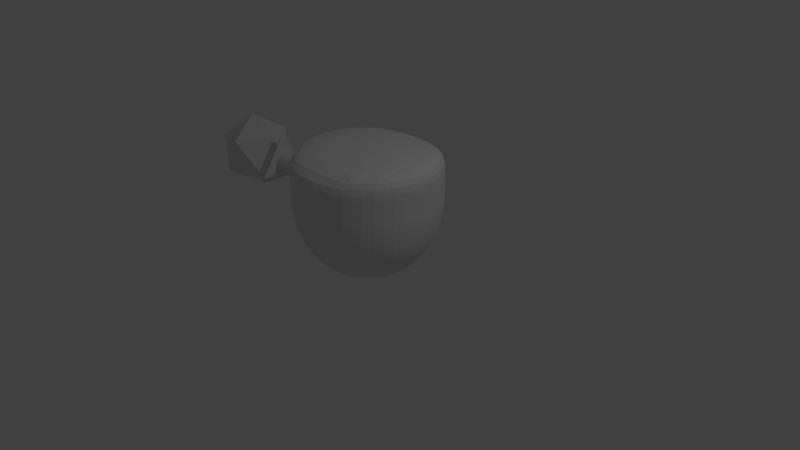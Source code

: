 # Source: Player.blend  (saved by Blender 2.79.0; exported with 4.5.12 LTS)
import bpy
from mathutils import Matrix  # noqa: F401  (used for matrix-valued properties, if any)

bpy.ops.wm.read_factory_settings(use_empty=True)
scene = bpy.context.scene
scene.name = 'Scene'

# ---- collections
col_collection_1 = bpy.data.collections.new('Collection 1'); scene.collection.children.link(col_collection_1)

# ---- world
world_world = bpy.data.worlds.new('World'); scene.world = world_world
world_world.color = (0.05088, 0.05088, 0.05088)
world_world.use_sun_shadow = False
world_world.sun_shadow_jitter_overblur = 0.0
world_world.cycles.sampling_method = 'MANUAL'

# ---- cameras
cam_camera = bpy.data.cameras.new('Camera')
cam_camera.clip_end = 100.0
cam_camera.lens = 35.0
cam_camera.sensor_width = 32.0
cam_camera.sensor_height = 18.0
cam_camera.ortho_scale = 7.314
cam_camera.dof.focus_distance = 0.0
cam_camera.dof.aperture_fstop = 128.0

# ---- lights
light_lamp = bpy.data.lights.new('Lamp', 'POINT')
light_lamp.transmission_factor = 0.0
light_lamp.cutoff_distance = 30.0
light_lamp.energy = 100.0
light_lamp.shadow_buffer_clip_start = 1.001
light_lamp.shadow_soft_size = 0.1
light_lamp.shadow_maximum_resolution = 0.006
light_lamp.use_absolute_resolution = True

# ---- meshes
me_icosphere = bpy.data.meshes.new('Icosphere')
me_icosphere.from_pydata([(0.0, 0.0, -0.5), (0.3618, -0.2629, -0.2236), (-0.1382, -0.4253, -0.2236), (-0.4472, 0.0, -0.2236), (-0.1382, 0.4253, -0.2236), (0.3618, 0.2629, -0.2236), (0.1382, -0.4253, 0.2236), (-0.3618, -0.2629, 0.2236), (-0.3618, 0.2629, 0.2236), (0.1382, 0.4253, 0.2236), (0.4472, 0.0, 0.2236), (0.0, 0.0, 0.5), (0.4457, 0.1837, -0.1931), (0.4457, -0.1837, -0.1931), (0.5054, 0.0, 0.1195), (0.5632, 0.3732, -0.3269), (0.5632, -0.3732, -0.3269), (0.6844, 0.0, 0.308)], [], [(0, 1, 2), (1, 0, 5), (0, 2, 3), (0, 3, 4), (0, 4, 5), (5, 10, 14, 12), (2, 1, 6), (3, 2, 7), (4, 3, 8), (5, 4, 9), (1, 10, 6), (2, 6, 7), (3, 7, 8), (4, 8, 9), (5, 9, 10), (6, 10, 11), (7, 6, 11), (8, 7, 11), (9, 8, 11), (10, 9, 11), (12, 14, 17, 15), (10, 1, 13, 14), (1, 5, 12, 13), (16, 15, 17), (14, 13, 16, 17), (13, 12, 15, 16)])
me_icosphere.use_remesh_preserve_volume = False
me_icosphere.use_remesh_preserve_attributes = False
me_icosphere.use_mirror_vertex_groups = False
me_icosphere.update()
me_cylinder = bpy.data.meshes.new('Cylinder')
me_cylinder.from_pydata([(0.0, 0.1, -0.5), (0.0, 0.1, 0.5), (0.01951, 0.09808, -0.5), (0.01951, 0.09808, 0.5), (0.03827, 0.09239, -0.5), (0.03827, 0.09239, 0.5), (0.05556, 0.08315, -0.5), (0.05556, 0.08315, 0.5), (0.07071, 0.07071, -0.5), (0.07071, 0.07071, 0.5), (0.08315, 0.05556, -0.5), (0.08315, 0.05556, 0.5), (0.09239, 0.03827, -0.5), (0.09239, 0.03827, 0.5), (0.09808, 0.01951, -0.5), (0.09808, 0.01951, 0.5), (0.1, 7.55e-09, -0.5), (0.1, 7.55e-09, 0.5), (0.09808, -0.01951, -0.5), (0.09808, -0.01951, 0.5), (0.09239, -0.03827, -0.5), (0.09239, -0.03827, 0.5), (0.08315, -0.05556, -0.5), (0.08315, -0.05556, 0.5), (0.07071, -0.07071, -0.5), (0.07071, -0.07071, 0.5), (0.05556, -0.08315, -0.5), (0.05556, -0.08315, 0.5), (0.03827, -0.09239, -0.5), (0.03827, -0.09239, 0.5), (0.01951, -0.09808, -0.5), (0.01951, -0.09808, 0.5), (-3.258e-08, -0.1, -0.5), (-3.258e-08, -0.1, 0.5), (-0.01951, -0.09808, -0.5), (-0.01951, -0.09808, 0.5), (-0.03827, -0.09239, -0.5), (-0.03827, -0.09239, 0.5), (-0.05556, -0.08315, -0.5), (-0.05556, -0.08315, 0.5), (-0.07071, -0.07071, -0.5), (-0.07071, -0.07071, 0.5), (-0.08315, -0.05556, -0.5), (-0.08315, -0.05556, 0.5), (-0.09239, -0.03827, -0.5), (-0.09239, -0.03827, 0.5), (-0.09808, -0.01951, -0.5), (-0.09808, -0.01951, 0.5), (-0.1, 9.656e-08, -0.5), (-0.1, 9.656e-08, 0.5), (-0.09808, 0.01951, -0.5), (-0.09808, 0.01951, 0.5), (-0.09239, 0.03827, -0.5), (-0.09239, 0.03827, 0.5), (-0.08315, 0.05556, -0.5), (-0.08315, 0.05556, 0.5), (-0.07071, 0.07071, -0.5), (-0.07071, 0.07071, 0.5), (-0.05556, 0.08315, -0.5), (-0.05556, 0.08315, 0.5), (-0.03827, 0.09239, -0.5), (-0.03827, 0.09239, 0.5), (-0.01951, 0.09808, -0.5), (-0.01951, 0.09808, 0.5), (0.0, 0.1, -0.1991), (0.01951, 0.09808, -0.1991), (0.03827, 0.09239, -0.1991), (0.05556, 0.08315, -0.1991), (0.07071, 0.07071, -0.1991), (0.08315, 0.05556, -0.1991), (0.09239, 0.03827, -0.1991), (0.09808, 0.01951, -0.1991), (0.1, 7.55e-09, -0.1991), (0.09808, -0.01951, -0.1991), (0.09239, -0.03827, -0.1991), (0.08315, -0.05556, -0.1991), (0.07071, -0.07071, -0.1991), (0.05556, -0.08315, -0.1991), (0.03827, -0.09239, -0.1991), (0.01951, -0.09808, -0.1991), (-3.258e-08, -0.1, -0.1991), (-0.01951, -0.09808, -0.1991), (-0.03827, -0.09239, -0.1991), (-0.05556, -0.08315, -0.1991), (-0.07071, -0.07071, -0.1991), (-0.08315, -0.05556, -0.1991), (-0.09239, -0.03827, -0.1991), (-0.09808, -0.01951, -0.1991), (-0.1, 9.656e-08, -0.1991), (-0.09808, 0.01951, -0.1991), (-0.09239, 0.03827, -0.1991), (-0.08315, 0.05556, -0.1991), (-0.07071, 0.07071, -0.1991), (-0.05556, 0.08315, -0.1991), (-0.03827, 0.09239, -0.1991), (-0.01951, 0.09808, -0.1991), (0.01951, 0.09808, -0.2554), (0.03827, 0.09239, -0.2554), (0.05556, 0.08315, -0.2554), (0.07071, 0.07071, -0.2554), (0.08315, 0.05556, -0.2554), (0.09239, 0.03827, -0.2554), (0.09808, 0.01951, -0.2554), (0.1, 7.55e-09, -0.2554), (0.09808, -0.01951, -0.2554), (0.09239, -0.03827, -0.2554), (0.08315, -0.05556, -0.2554), (0.07071, -0.07071, -0.2554), (0.05556, -0.08315, -0.2554), (0.03827, -0.09239, -0.2554), (0.01951, -0.09808, -0.2554), (-3.258e-08, -0.1, -0.2554), (-0.01951, -0.09808, -0.2554), (-0.03827, -0.09239, -0.2554), (-0.05556, -0.08315, -0.2554), (-0.07071, -0.07071, -0.2554), (-0.08315, -0.05556, -0.2554), (-0.09239, -0.03827, -0.2554), (-0.09808, -0.01951, -0.2554), (-0.1, 9.656e-08, -0.2554), (-0.09808, 0.01951, -0.2554), (-0.09239, 0.03827, -0.2554), (-0.08315, 0.05556, -0.2554), (-0.07071, 0.07071, -0.2554), (-0.05556, 0.08315, -0.2554), (-0.03827, 0.09239, -0.2554), (-0.01951, 0.09808, -0.2554), (0.0, 0.1, -0.2554)], [], [(64, 1, 3, 65), (65, 3, 5, 66), (66, 5, 7, 67), (67, 7, 9, 68), (68, 9, 11, 69), (69, 11, 13, 70), (70, 13, 15, 71), (71, 15, 17, 72), (72, 17, 19, 73), (73, 19, 21, 74), (74, 21, 23, 75), (75, 23, 25, 76), (76, 25, 27, 77), (77, 27, 29, 78), (78, 29, 31, 79), (79, 31, 33, 80), (80, 33, 35, 81), (81, 35, 37, 82), (82, 37, 39, 83), (83, 39, 41, 84), (84, 41, 43, 85), (85, 43, 45, 86), (86, 45, 47, 87), (87, 47, 49, 88), (88, 49, 51, 89), (89, 51, 53, 90), (90, 53, 55, 91), (91, 55, 57, 92), (92, 57, 59, 93), (93, 59, 61, 94), (3, 1, 63, 61, 59, 57, 55, 53, 51, 49, 47, 45, 43, 41, 39, 37, 35, 33, 31, 29, 27, 25, 23, 21, 19, 17, 15, 13, 11, 9, 7, 5), (94, 61, 63, 95), (95, 63, 1, 64), (0, 2, 4, 6, 8, 10, 12, 14, 16, 18, 20, 22, 24, 26, 28, 30, 32, 34, 36, 38, 40, 42, 44, 46, 48, 50, 52, 54, 56, 58, 60, 62), (126, 95, 64, 127), (125, 94, 95, 126), (124, 93, 94, 125), (123, 92, 93, 124), (122, 91, 92, 123), (121, 90, 91, 122), (120, 89, 90, 121), (119, 88, 89, 120), (118, 87, 88, 119), (117, 86, 87, 118), (116, 85, 86, 117), (115, 84, 85, 116), (114, 83, 84, 115), (113, 82, 83, 114), (112, 81, 82, 113), (111, 80, 81, 112), (110, 79, 80, 111), (109, 78, 79, 110), (108, 77, 78, 109), (107, 76, 77, 108), (106, 75, 76, 107), (105, 74, 75, 106), (104, 73, 74, 105), (103, 72, 73, 104), (102, 71, 72, 103), (101, 70, 71, 102), (100, 69, 70, 101), (99, 68, 69, 100), (98, 67, 68, 99), (97, 66, 67, 98), (96, 65, 66, 97), (127, 64, 65, 96), (0, 127, 96, 2), (2, 96, 97, 4), (4, 97, 98, 6), (6, 98, 99, 8), (8, 99, 100, 10), (10, 100, 101, 12), (12, 101, 102, 14), (14, 102, 103, 16), (16, 103, 104, 18), (18, 104, 105, 20), (20, 105, 106, 22), (22, 106, 107, 24), (24, 107, 108, 26), (26, 108, 109, 28), (28, 109, 110, 30), (30, 110, 111, 32), (32, 111, 112, 34), (34, 112, 113, 36), (36, 113, 114, 38), (38, 114, 115, 40), (40, 115, 116, 42), (42, 116, 117, 44), (44, 117, 118, 46), (46, 118, 119, 48), (48, 119, 120, 50), (50, 120, 121, 52), (52, 121, 122, 54), (54, 122, 123, 56), (56, 123, 124, 58), (58, 124, 125, 60), (60, 125, 126, 62), (62, 126, 127, 0)])
me_cylinder.use_remesh_preserve_volume = False
me_cylinder.use_remesh_preserve_attributes = False
me_cylinder.use_mirror_vertex_groups = False
me_cylinder.update()
me_sphere = bpy.data.meshes.new('Sphere')
me_sphere.from_pydata([(-1.0, 5.588e-07, 0.731), (-0.866, -0.5, 0.731), (0.0, 1.0, 7.55e-08), (0.0, 0.9659, -0.2588), (0.0, 0.866, -0.5), (0.0, 0.7071, -0.7071), (0.0, 0.5, -0.866), (0.0, 0.2588, -0.9659), (0.0, 3.894e-07, -1.0), (-0.5, -0.866, 0.731), (-7.55e-08, -1.0, 0.731), (-7.55e-08, -1.0, 7.55e-08), (-4.57e-08, -0.9659, -0.2588), (-4.57e-08, -0.866, -0.5), (-4.57e-08, -0.7071, -0.7071), (-6.06e-08, -0.5, -0.866), (6.458e-09, -0.2588, -0.9659), (-0.5, -0.866, 7.55e-08), (-0.483, -0.8365, -0.2588), (-0.433, -0.75, -0.5), (-0.3536, -0.6124, -0.7071), (-0.25, -0.433, -0.866), (-0.1294, -0.2241, -0.9659), (-0.866, -0.5, 7.55e-08), (-0.8365, -0.483, -0.2588), (-0.75, -0.433, -0.5), (-0.6124, -0.3536, -0.7071), (-0.433, -0.25, -0.866), (-0.2241, -0.1294, -0.9659), (-1.0, 5.588e-07, 7.55e-08), (-0.9659, 4.694e-07, -0.2588), (-0.866, 4.694e-07, -0.5), (-0.7071, 4.098e-07, -0.7071), (-0.5, 4.992e-07, -0.866), (-0.2588, 4.023e-07, -0.9659), (-0.866, 0.5, 7.55e-08), (-0.8365, 0.483, -0.2588), (-0.75, 0.433, -0.5), (-0.6124, 0.3536, -0.7071), (-0.433, 0.25, -0.866), (-0.2241, 0.1294, -0.9659), (-0.5, 0.866, 0.731), (-0.5, 0.866, 7.55e-08), (-0.483, 0.8365, -0.2588), (-0.433, 0.75, -0.5), (-0.3536, 0.6124, -0.7071), (-0.25, 0.433, -0.866), (-0.1294, 0.2241, -0.9659), (-0.866, 0.5, 0.731), (0.0, 1.0, 0.731), (-1.0, 5.588e-07, 0.3655), (-0.5, -0.866, 0.3655), (-7.55e-08, -1.0, 0.3655), (-0.866, -0.5, 0.3655), (0.0, 1.0, 0.3655), (-0.5, 0.866, 0.3655), (-0.866, 0.5, 0.3655), (-0.5, -0.866, 0.1718), (-0.866, -0.5, 0.1718), (0.0, 1.0, 0.1718), (-0.866, 0.5, 0.1718), (-7.55e-08, -1.0, 0.1718), (-0.5, 0.866, 0.1718), (-0.9856, 5.513e-07, 0.1718)], [], [(16, 15, 21, 22), (13, 12, 18, 19), (8, 16, 22), (14, 13, 19, 20), (15, 14, 20, 21), (12, 11, 17, 18), (21, 20, 26, 27), (18, 17, 23, 24), (22, 21, 27, 28), (53, 51, 9, 1), (19, 18, 24, 25), (8, 22, 28), (20, 19, 25, 26), (8, 28, 34), (26, 25, 31, 32), (27, 26, 32, 33), (24, 23, 29, 30), (28, 27, 33, 34), (51, 52, 10, 9), (25, 24, 30, 31), (30, 29, 35, 36), (34, 33, 39, 40), (10, 49, 41, 48, 0, 1, 9), (31, 30, 36, 37), (8, 34, 40), (32, 31, 37, 38), (33, 32, 38, 39), (39, 38, 45, 46), (36, 35, 42, 43), (40, 39, 46, 47), (54, 55, 41, 49), (37, 36, 43, 44), (8, 40, 47), (38, 37, 44, 45), (44, 43, 3, 4), (50, 53, 1, 0), (8, 47, 7), (45, 44, 4, 5), (55, 56, 48, 41), (46, 45, 5, 6), (43, 42, 2, 3), (47, 46, 6, 7), (56, 50, 0, 48), (29, 23, 58, 63), (62, 60, 56, 55), (35, 29, 63, 60), (59, 62, 55, 54), (57, 61, 52, 51), (58, 57, 51, 53), (23, 17, 57, 58), (17, 11, 61, 57), (2, 42, 62, 59), (42, 35, 60, 62), (60, 63, 50, 56), (63, 58, 53, 50)])
me_sphere.use_remesh_preserve_volume = False
me_sphere.use_remesh_preserve_attributes = False
me_sphere.use_mirror_vertex_groups = False
me_sphere.update()
arm_armature = bpy.data.armatures.new('Armature')  # bones are not reproduced

# ---- objects
ob_armature = bpy.data.objects.new('Armature', arm_armature)
ob_icosphere = bpy.data.objects.new('Icosphere', me_icosphere)
ob_cylinder = bpy.data.objects.new('Cylinder', me_cylinder)
ob_sphere = bpy.data.objects.new('Sphere', me_sphere)
ob_lamp = bpy.data.objects.new('Lamp', light_lamp)
ob_camera = bpy.data.objects.new('Camera', cam_camera)

# ---- transforms, parenting, visibility, modifiers, constraints
ob_armature.location = (-0.8833, 0.0, 0.7713)
ob_armature.lineart.crease_threshold = 0.0
ob_icosphere.location = (-2.362, -0.008325, 0.7808)
ob_icosphere.rotation_euler = (-3.136, -3.001, -3.136)
ob_icosphere.lineart.crease_threshold = 0.0
ob_cylinder.location = (-1.285, 0.0, 0.7677)
ob_cylinder.rotation_euler = (-0.0, 1.571, 0.0)
ob_cylinder.scale = (1.25, 1.25, 1.0)
ob_cylinder.lineart.crease_threshold = 0.0
ob_sphere.location = (0.0, 0.0, 0.7677)
ob_sphere.lineart.crease_threshold = 0.0
_m = ob_sphere.modifiers.new('Mirror', 'MIRROR')
_m.use_clip = True
_m.use_mirror_vertex_groups = False
_m = ob_sphere.modifiers.new('Subsurf', 'SUBSURF')
_m.uv_smooth = 'PRESERVE_CORNERS'
_m.quality = 2
_m.show_only_control_edges = False
ob_lamp.location = (4.076, 1.005, 5.904)
ob_lamp.rotation_euler = (0.6503, 0.05522, 1.866)
ob_lamp.lock_rotations_4d = False
ob_lamp.empty_display_type = 'ARROWS'
ob_lamp.color = (0.0, 0.0, 0.0, 0.0)
ob_lamp.lineart.crease_threshold = 0.0
ob_camera.location = (7.481, -6.508, 5.344)
ob_camera.rotation_euler = (1.109, 0.0, 0.8149)
ob_camera.lock_rotations_4d = False
ob_camera.empty_display_type = 'ARROWS'
ob_camera.color = (0.0, 0.0, 0.0, 0.0)
ob_camera.display_type = 'WIRE'
ob_camera.lineart.crease_threshold = 0.0

# ---- collection membership
col_collection_1.objects.link(ob_armature)
col_collection_1.objects.link(ob_icosphere)
col_collection_1.objects.link(ob_cylinder)
col_collection_1.objects.link(ob_sphere)
col_collection_1.objects.link(ob_lamp)
col_collection_1.objects.link(ob_camera)

# ---- scene / render settings (as saved in the file)
scene.camera = ob_camera
scene.frame_start = 1; scene.frame_end = 250; scene.frame_set(1)
scene.render.engine = 'BLENDER_EEVEE_NEXT'
scene.render.resolution_percentage = 50
scene.render.dither_intensity = 0.0
scene.cycles.use_denoising = False
scene.cycles.samples = 128
scene.cycles.sampling_pattern = 'TABULATED_SOBOL'
scene.cycles.use_adaptive_sampling = False
scene.cycles.use_light_tree = False
scene.cycles.blur_glossy = 0.0
scene.cycles.sample_clamp_indirect = 0.0
scene.view_settings.view_transform = 'Standard'
bpy.context.view_layer.update()

